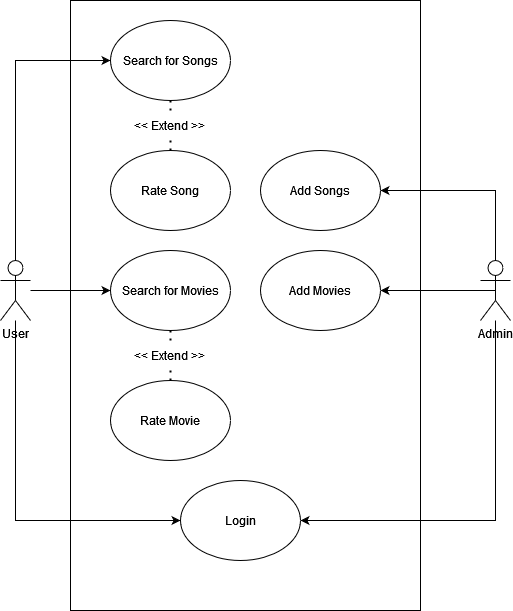

The diagram above was exported from draw.io. Its source (the exported page's mxGraphModel, read from the mxfile embedded in the PNG):
<mxGraphModel dx="1422" dy="780" grid="1" gridSize="10" guides="1" tooltips="1" connect="1" arrows="1" fold="1" page="1" pageScale="1" pageWidth="850" pageHeight="1100" math="0" shadow="0">
  <root>
    <mxCell id="0" />
    <mxCell id="1" parent="0" />
    <mxCell id="16So8ceVAkLpNYErUac0-1" value="" style="rounded=0;whiteSpace=wrap;html=1;" vertex="1" parent="1">
      <mxGeometry x="150" y="40" width="350" height="610" as="geometry" />
    </mxCell>
    <mxCell id="16So8ceVAkLpNYErUac0-19" style="edgeStyle=orthogonalEdgeStyle;rounded=0;orthogonalLoop=1;jettySize=auto;html=1;entryX=0;entryY=0.5;entryDx=0;entryDy=0;" edge="1" parent="1" source="16So8ceVAkLpNYErUac0-2" target="16So8ceVAkLpNYErUac0-4">
      <mxGeometry relative="1" as="geometry">
        <Array as="points">
          <mxPoint x="95" y="100" />
        </Array>
      </mxGeometry>
    </mxCell>
    <mxCell id="16So8ceVAkLpNYErUac0-20" style="edgeStyle=orthogonalEdgeStyle;rounded=0;orthogonalLoop=1;jettySize=auto;html=1;" edge="1" parent="1" source="16So8ceVAkLpNYErUac0-2" target="16So8ceVAkLpNYErUac0-5">
      <mxGeometry relative="1" as="geometry" />
    </mxCell>
    <mxCell id="16So8ceVAkLpNYErUac0-44" style="edgeStyle=orthogonalEdgeStyle;rounded=0;orthogonalLoop=1;jettySize=auto;html=1;" edge="1" parent="1" source="16So8ceVAkLpNYErUac0-2" target="16So8ceVAkLpNYErUac0-6">
      <mxGeometry relative="1" as="geometry">
        <Array as="points">
          <mxPoint x="95" y="560" />
        </Array>
      </mxGeometry>
    </mxCell>
    <mxCell id="16So8ceVAkLpNYErUac0-2" value="User" style="shape=umlActor;verticalLabelPosition=bottom;verticalAlign=top;html=1;outlineConnect=0;" vertex="1" parent="1">
      <mxGeometry x="80" y="300" width="30" height="60" as="geometry" />
    </mxCell>
    <mxCell id="16So8ceVAkLpNYErUac0-16" style="edgeStyle=orthogonalEdgeStyle;rounded=0;orthogonalLoop=1;jettySize=auto;html=1;entryX=1;entryY=0.5;entryDx=0;entryDy=0;exitX=0.5;exitY=0.5;exitDx=0;exitDy=0;exitPerimeter=0;" edge="1" parent="1" source="16So8ceVAkLpNYErUac0-3" target="16So8ceVAkLpNYErUac0-9">
      <mxGeometry relative="1" as="geometry">
        <Array as="points" />
      </mxGeometry>
    </mxCell>
    <mxCell id="16So8ceVAkLpNYErUac0-17" style="edgeStyle=orthogonalEdgeStyle;rounded=0;orthogonalLoop=1;jettySize=auto;html=1;entryX=1;entryY=0.5;entryDx=0;entryDy=0;exitX=0.5;exitY=0;exitDx=0;exitDy=0;exitPerimeter=0;" edge="1" parent="1" source="16So8ceVAkLpNYErUac0-3" target="16So8ceVAkLpNYErUac0-10">
      <mxGeometry relative="1" as="geometry">
        <Array as="points">
          <mxPoint x="575" y="230" />
        </Array>
      </mxGeometry>
    </mxCell>
    <mxCell id="16So8ceVAkLpNYErUac0-45" style="edgeStyle=orthogonalEdgeStyle;rounded=0;orthogonalLoop=1;jettySize=auto;html=1;entryX=1;entryY=0.5;entryDx=0;entryDy=0;" edge="1" parent="1" source="16So8ceVAkLpNYErUac0-3" target="16So8ceVAkLpNYErUac0-6">
      <mxGeometry relative="1" as="geometry">
        <Array as="points">
          <mxPoint x="575" y="560" />
        </Array>
      </mxGeometry>
    </mxCell>
    <mxCell id="16So8ceVAkLpNYErUac0-3" value="Admin" style="shape=umlActor;verticalLabelPosition=bottom;verticalAlign=top;html=1;outlineConnect=0;" vertex="1" parent="1">
      <mxGeometry x="560" y="300" width="30" height="60" as="geometry" />
    </mxCell>
    <mxCell id="16So8ceVAkLpNYErUac0-4" value="Search for Songs" style="ellipse;whiteSpace=wrap;html=1;" vertex="1" parent="1">
      <mxGeometry x="190" y="60" width="120" height="80" as="geometry" />
    </mxCell>
    <mxCell id="16So8ceVAkLpNYErUac0-5" value="Search for Movies" style="ellipse;whiteSpace=wrap;html=1;" vertex="1" parent="1">
      <mxGeometry x="190" y="290" width="120" height="80" as="geometry" />
    </mxCell>
    <mxCell id="16So8ceVAkLpNYErUac0-6" value="Login" style="ellipse;whiteSpace=wrap;html=1;" vertex="1" parent="1">
      <mxGeometry x="260" y="520" width="120" height="80" as="geometry" />
    </mxCell>
    <mxCell id="16So8ceVAkLpNYErUac0-7" value="Rate Song" style="ellipse;whiteSpace=wrap;html=1;" vertex="1" parent="1">
      <mxGeometry x="190" y="190" width="120" height="80" as="geometry" />
    </mxCell>
    <mxCell id="16So8ceVAkLpNYErUac0-9" value="Add Movies" style="ellipse;whiteSpace=wrap;html=1;" vertex="1" parent="1">
      <mxGeometry x="340" y="290" width="120" height="80" as="geometry" />
    </mxCell>
    <mxCell id="16So8ceVAkLpNYErUac0-10" value="Add Songs" style="ellipse;whiteSpace=wrap;html=1;" vertex="1" parent="1">
      <mxGeometry x="340" y="190" width="120" height="80" as="geometry" />
    </mxCell>
    <mxCell id="16So8ceVAkLpNYErUac0-25" value="Rate Movie" style="ellipse;whiteSpace=wrap;html=1;" vertex="1" parent="1">
      <mxGeometry x="190" y="420" width="120" height="80" as="geometry" />
    </mxCell>
    <mxCell id="16So8ceVAkLpNYErUac0-34" value="" style="endArrow=none;dashed=1;html=1;dashPattern=1 3;strokeWidth=2;rounded=0;entryX=0.5;entryY=1;entryDx=0;entryDy=0;exitX=0.5;exitY=0;exitDx=0;exitDy=0;startArrow=none;" edge="1" parent="1" source="16So8ceVAkLpNYErUac0-37" target="16So8ceVAkLpNYErUac0-5">
      <mxGeometry width="50" height="50" relative="1" as="geometry">
        <mxPoint x="460" y="305" as="sourcePoint" />
        <mxPoint x="410" y="305" as="targetPoint" />
      </mxGeometry>
    </mxCell>
    <mxCell id="16So8ceVAkLpNYErUac0-36" value="" style="endArrow=none;dashed=1;html=1;dashPattern=1 3;strokeWidth=2;rounded=0;entryX=0.5;entryY=1;entryDx=0;entryDy=0;startArrow=none;" edge="1" parent="1" source="16So8ceVAkLpNYErUac0-35" target="16So8ceVAkLpNYErUac0-4">
      <mxGeometry width="50" height="50" relative="1" as="geometry">
        <mxPoint x="460" y="100" as="sourcePoint" />
        <mxPoint x="310" y="100" as="targetPoint" />
      </mxGeometry>
    </mxCell>
    <mxCell id="16So8ceVAkLpNYErUac0-37" value="&lt;div&gt;&amp;lt;&amp;lt; Extend &amp;gt;&amp;gt;&lt;br&gt;&lt;/div&gt;" style="text;html=1;strokeColor=none;fillColor=none;align=center;verticalAlign=middle;whiteSpace=wrap;rounded=0;" vertex="1" parent="1">
      <mxGeometry x="205" y="380" width="90" height="30" as="geometry" />
    </mxCell>
    <mxCell id="16So8ceVAkLpNYErUac0-41" value="" style="endArrow=none;dashed=1;html=1;dashPattern=1 3;strokeWidth=2;rounded=0;entryX=0.5;entryY=1;entryDx=0;entryDy=0;exitX=0.5;exitY=0;exitDx=0;exitDy=0;" edge="1" parent="1" source="16So8ceVAkLpNYErUac0-25" target="16So8ceVAkLpNYErUac0-37">
      <mxGeometry width="50" height="50" relative="1" as="geometry">
        <mxPoint x="250" y="420" as="sourcePoint" />
        <mxPoint x="250" y="345" as="targetPoint" />
      </mxGeometry>
    </mxCell>
    <mxCell id="16So8ceVAkLpNYErUac0-35" value="&lt;div&gt;&amp;lt;&amp;lt; Extend &amp;gt;&amp;gt;&lt;br&gt;&lt;/div&gt;" style="text;html=1;strokeColor=none;fillColor=none;align=center;verticalAlign=middle;whiteSpace=wrap;rounded=0;" vertex="1" parent="1">
      <mxGeometry x="205" y="150" width="90" height="30" as="geometry" />
    </mxCell>
    <mxCell id="16So8ceVAkLpNYErUac0-42" value="" style="endArrow=none;dashed=1;html=1;dashPattern=1 3;strokeWidth=2;rounded=0;entryX=0.5;entryY=1;entryDx=0;entryDy=0;" edge="1" parent="1" source="16So8ceVAkLpNYErUac0-7" target="16So8ceVAkLpNYErUac0-35">
      <mxGeometry width="50" height="50" relative="1" as="geometry">
        <mxPoint x="250" y="190" as="sourcePoint" />
        <mxPoint x="250" y="140" as="targetPoint" />
      </mxGeometry>
    </mxCell>
  </root>
</mxGraphModel>